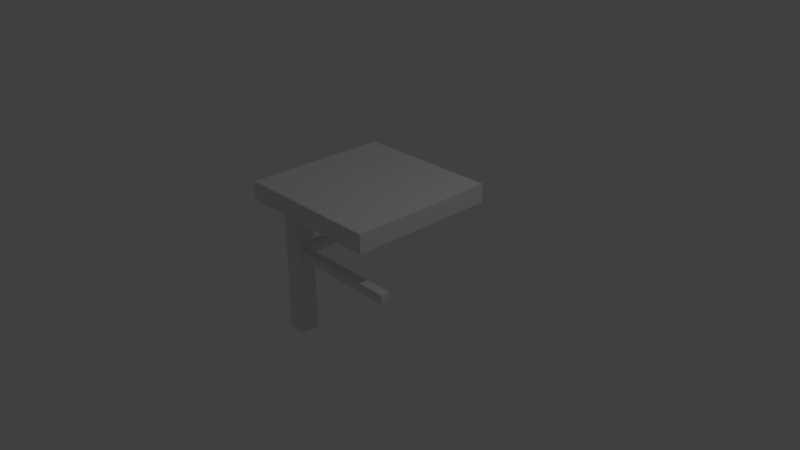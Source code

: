 # Source: kitchen_table1.blend  (saved by Blender 2.79.0; exported with 4.5.12 LTS)
import bpy
from mathutils import Matrix  # noqa: F401  (used for matrix-valued properties, if any)

bpy.ops.wm.read_factory_settings(use_empty=True)
scene = bpy.context.scene
scene.name = 'Scene'

# ---- collections
col_collection_1 = bpy.data.collections.new('Collection 1'); scene.collection.children.link(col_collection_1)

# ---- materials (node trees are filled in below, after node groups)
mat_material_003 = bpy.data.materials.new('Material.003')
mat_material_003.alpha_threshold = 0.0
mat_material_003.use_transparent_shadow = False
mat_material_003.preview_render_type = 'CUBE'
mat_material_003.roughness = 0.5
mat_material_003.line_color = (0.0, 0.0, 0.0, 1.0)
mat_material_002 = bpy.data.materials.new('Material.002')
mat_material_002.alpha_threshold = 0.0
mat_material_002.use_transparent_shadow = False
mat_material_002.roughness = 0.5
mat_material_002.line_color = (0.0, 0.0, 0.0, 1.0)

# ---- material node trees

# ---- world
world_world = bpy.data.worlds.new('World'); scene.world = world_world
world_world.color = (0.05088, 0.05088, 0.05088)
world_world.use_sun_shadow = False
world_world.sun_shadow_jitter_overblur = 0.0
world_world.cycles.sampling_method = 'MANUAL'

# ---- cameras
cam_camera = bpy.data.cameras.new('Camera')
cam_camera.clip_end = 100.0
cam_camera.lens = 35.0
cam_camera.sensor_width = 32.0
cam_camera.sensor_height = 18.0
cam_camera.ortho_scale = 7.314
cam_camera.dof.focus_distance = 0.0
cam_camera.dof.aperture_fstop = 128.0

# ---- lights
light_lamp = bpy.data.lights.new('Lamp', 'POINT')
light_lamp.transmission_factor = 0.0
light_lamp.cutoff_distance = 30.0
light_lamp.energy = 100.0
light_lamp.shadow_buffer_clip_start = 1.001
light_lamp.shadow_soft_size = 0.1
light_lamp.shadow_maximum_resolution = 0.006
light_lamp.use_absolute_resolution = True

# ---- meshes
me_cube_002 = bpy.data.meshes.new('Cube.002')
me_cube_002.from_pydata([(1.07, 0.5622, 0.09407), (1.07, 0.5622, -0.02848), (1.07, 0.6848, 0.09407), (1.07, 0.6848, -0.02848), (-0.4244, 0.6848, -0.02848), (-0.4244, 0.5622, -0.02848), (-0.4244, 0.6848, 0.09407), (-0.4244, 0.5622, 0.09407), (1.253, 2.241, 0.09407), (1.253, 2.241, -0.02848), (1.13, 2.241, 0.09407), (1.13, 2.241, -0.02848), (1.13, 0.7469, -0.02848), (1.253, 0.7469, -0.02848), (1.13, 0.7469, 0.09407), (1.253, 0.7469, 0.09407), (-0.4355, 2.248, 1.0), (1.564, 2.248, 1.0), (1.564, 0.2482, 1.0), (-0.4355, 0.2482, 1.0), (1.064, 0.7482, -1.115), (-0.4355, 2.248, 0.75), (1.564, 2.248, 0.75), (1.564, 0.2482, 0.75), (-0.4355, 0.2482, 0.75), (1.064, 0.4982, -1.115), (1.314, 0.7482, -1.115), (1.314, 0.4982, -1.115), (1.314, 0.4982, 0.75), (1.314, 0.7482, 0.75), (1.064, 0.4982, 0.75), (1.064, 0.7482, 0.75)], [], [(5, 1, 3, 4), (4, 3, 2, 6), (5, 7, 0, 1), (7, 6, 2, 0), (4, 6, 7, 5), (13, 9, 11, 12), (12, 11, 10, 14), (13, 15, 8, 9), (15, 14, 10, 8), (12, 14, 15, 13), (16, 17, 18, 19), (29, 31, 20, 26), (31, 30, 25, 20), (30, 28, 27, 25), (20, 25, 27, 26), (28, 29, 26, 27), (17, 16, 21, 22), (18, 23, 24, 19), (17, 22, 23, 18), (23, 22, 21, 24), (16, 19, 24, 21), (9, 8, 10, 11)])
me_cube_002.polygons.foreach_set('material_index', [0, 0, 0, 0, 0, 0, 0, 0, 0, 0, 1, 1, 1, 1, 1, 1, 1, 1, 1, 1, 1, 0])
_uv = me_cube_002.uv_layers.new(name='UVMap')
_uv.uv.foreach_set('vector', [0.5003, 0.8445, 0.8734, 0.8445, 0.8734, 0.8751, 0.5003, 0.8751, 0.5003, 0.9383, 0.8734, 0.9383, 0.8734, 0.9689, 0.5003, 0.9689, 0.5003, 0.9064, 0.5003, 0.8758, 0.8734, 0.8758, 0.8734, 0.9064, 0.5003, 0.9376, 0.5003, 0.907, 0.8734, 0.907, 0.8734, 0.9376, 0.7833, 0.3784, 0.7833, 0.409, 0.7527, 0.409, 0.7527, 0.3784, 0.5003, 0.7818, 0.8734, 0.7819, 0.8734, 0.8125, 0.5003, 0.8124, 0.5004, 0.719, 0.8734, 0.7191, 0.8734, 0.7497, 0.5003, 0.7496, 0.5003, 0.781, 0.5004, 0.7504, 0.8734, 0.7505, 0.8734, 0.7811, 0.5003, 0.8438, 0.5003, 0.8132, 0.8734, 0.8132, 0.8734, 0.8438, 0.7527, 0.3464, 0.7527, 0.3158, 0.7833, 0.3158, 0.7833, 0.3464, 0.4997, 0.0003396, 0.4997, 0.4997, 0.0003396, 0.4997, 0.0003396, 0.0003397, 0.5628, 0.7183, 0.5003, 0.7183, 0.5003, 0.2527, 0.5628, 0.2527, 0.6889, 0.7183, 0.6265, 0.7183, 0.6265, 0.2527, 0.6889, 0.2527, 0.6258, 0.7183, 0.5634, 0.7183, 0.5634, 0.2527, 0.6258, 0.2527, 0.7527, 0.3151, 0.7527, 0.2527, 0.8151, 0.2527, 0.8151, 0.3151, 0.752, 0.7183, 0.6896, 0.7183, 0.6896, 0.2527, 0.752, 0.2527, 0.9997, 0.1889, 0.5003, 0.1889, 0.5003, 0.1265, 0.9997, 0.1265, 0.9997, 0.0003396, 0.9997, 0.06275, 0.5003, 0.06275, 0.5003, 0.0003397, 0.9997, 0.1896, 0.9997, 0.252, 0.5003, 0.252, 0.5003, 0.1896, 0.0003397, 0.9997, 0.0003396, 0.5003, 0.4997, 0.5003, 0.4997, 0.9997, 0.9997, 0.1258, 0.5003, 0.1258, 0.5003, 0.06343, 0.9997, 0.06343, 0.7833, 0.3471, 0.7833, 0.3777, 0.7527, 0.3777, 0.7527, 0.3471])
me_cube_002.materials.append(mat_material_003)
me_cube_002.materials.append(mat_material_002)
me_cube_002.use_remesh_preserve_volume = False
me_cube_002.use_remesh_preserve_attributes = False
me_cube_002.use_mirror_vertex_groups = False
me_cube_002.update()

# ---- objects
ob_lamp = bpy.data.objects.new('Lamp', light_lamp)
ob_camera = bpy.data.objects.new('Camera', cam_camera)
ob_cube_000 = bpy.data.objects.new('Cube.000', me_cube_002)

# ---- transforms, parenting, visibility, modifiers, constraints
ob_lamp.location = (4.076, 1.005, 5.904)
ob_lamp.rotation_euler = (0.6503, 0.05522, 1.866)
ob_lamp.lock_rotations_4d = False
ob_lamp.empty_display_type = 'ARROWS'
ob_lamp.color = (0.0, 0.0, 0.0, 0.0)
ob_lamp.lineart.crease_threshold = 0.0
ob_camera.location = (7.481, -6.508, 5.344)
ob_camera.rotation_euler = (1.109, 0.0, 0.8149)
ob_camera.lock_rotations_4d = False
ob_camera.empty_display_type = 'ARROWS'
ob_camera.color = (0.0, 0.0, 0.0, 0.0)
ob_camera.display_type = 'WIRE'
ob_camera.lineart.crease_threshold = 0.0
ob_cube_000.location = (-1.248, 0.5645, 0.0)
ob_cube_000.rotation_euler = (0.0, 0.0, 4.712)
ob_cube_000.lock_rotations_4d = False
ob_cube_000.empty_display_type = 'ARROWS'
ob_cube_000.lineart.crease_threshold = 0.0

# ---- collection membership
col_collection_1.objects.link(ob_lamp)
col_collection_1.objects.link(ob_camera)
col_collection_1.objects.link(ob_cube_000)

# ---- scene / render settings (as saved in the file)
scene.camera = ob_camera
scene.frame_start = 1; scene.frame_end = 250; scene.frame_set(1)
scene.render.engine = 'BLENDER_EEVEE_NEXT'
scene.render.resolution_percentage = 50
scene.render.dither_intensity = 0.0
scene.cycles.use_denoising = False
scene.cycles.samples = 128
scene.cycles.sampling_pattern = 'TABULATED_SOBOL'
scene.cycles.use_adaptive_sampling = False
scene.cycles.use_light_tree = False
scene.cycles.blur_glossy = 0.0
scene.cycles.sample_clamp_indirect = 0.0
scene.view_settings.view_transform = 'Standard'
bpy.context.view_layer.update()
